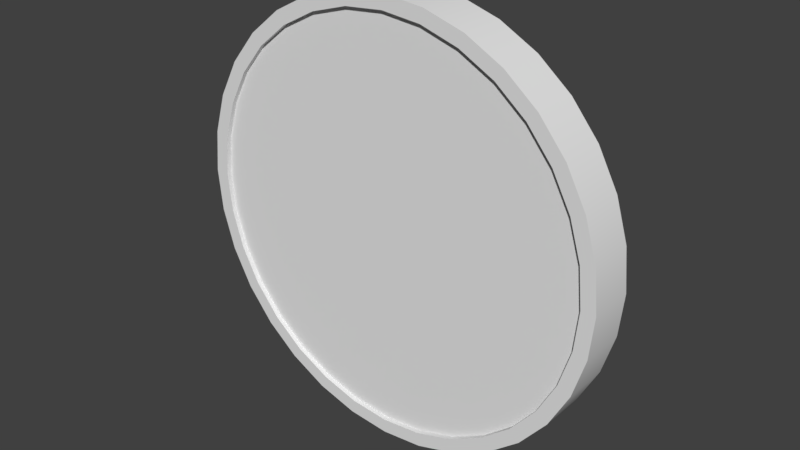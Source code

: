 # Source: coin.blend  (saved by Blender 2.79.0; exported with 4.5.12 LTS)
import bpy
from mathutils import Matrix  # noqa: F401  (used for matrix-valued properties, if any)

bpy.ops.wm.read_factory_settings(use_empty=True)
scene = bpy.context.scene
scene.name = 'Scene'

# ---- collections
col_collection_1 = bpy.data.collections.new('Collection 1'); scene.collection.children.link(col_collection_1)

# ---- world
world_world = bpy.data.worlds.new('World'); scene.world = world_world
world_world.color = (0.05088, 0.05088, 0.05088)
world_world.use_sun_shadow = False
world_world.sun_shadow_jitter_overblur = 0.0
world_world.cycles.sampling_method = 'MANUAL'

# ---- meshes
me_cylinder = bpy.data.meshes.new('Cylinder')
me_cylinder.from_pydata([(0.05521, 0.2776, 0.03235), (-9.947e-08, 0.283, 0.03235), (0.1083, 0.2614, 0.03235), (0.1572, 0.2353, 0.03235), (0.2001, 0.2001, 0.03235), (0.2353, 0.1572, 0.03235), (0.2614, 0.1083, 0.03235), (0.2776, 0.05521, 0.03235), (0.283, -6.183e-09, 0.03235), (0.2776, -0.05521, 0.03235), (0.2614, -0.1083, 0.03235), (0.2353, -0.1572, 0.03235), (0.2001, -0.2001, 0.03235), (0.1572, -0.2353, 0.03235), (0.1083, -0.2614, 0.03235), (0.05521, -0.2776, 0.03235), (-9.19e-08, -0.283, 0.03235), (-0.05521, -0.2776, 0.03235), (-0.1083, -0.2614, 0.03235), (-0.1572, -0.2353, 0.03235), (-0.2001, -0.2001, 0.03235), (-0.2353, -0.1572, 0.03235), (-0.2614, -0.1083, 0.03235), (-0.2776, -0.05521, 0.03235), (-0.283, 2.627e-07, 0.03235), (-0.2776, 0.05521, 0.03235), (-0.2614, 0.1083, 0.03235), (-0.2353, 0.1572, 0.03235), (-0.2001, 0.2001, 0.03235), (-0.1572, 0.2353, 0.03235), (-0.1083, 0.2614, 0.03235), (-0.05521, 0.2776, 0.03235), (-0.0591, 0.2971, 0.0), (-0.1159, 0.2799, 0.0), (-0.1683, 0.2519, 0.0), (-0.2142, 0.2142, 0.0), (-0.2519, 0.1683, 0.0), (-0.2799, 0.1159, 0.0), (-0.2971, 0.0591, 0.0), (-0.3029, 3.026e-07, 0.0), (-0.2971, -0.0591, 0.0), (-0.2799, -0.1159, 0.0), (-0.2519, -0.1683, 0.0), (-0.2142, -0.2142, 0.0), (-0.1683, -0.2519, 0.0), (-0.1159, -0.2799, 0.0), (-0.0591, -0.2971, 0.0), (-9.863e-08, -0.3029, 0.0), (0.0591, -0.2971, 0.0), (0.1159, -0.2799, 0.0), (0.1683, -0.2519, 0.0), (0.2142, -0.2142, 0.0), (0.2519, -0.1683, 0.0), (0.2799, -0.1159, 0.0), (0.2971, -0.0591, 0.0), (0.3029, 1.681e-08, 0.0), (0.2971, 0.0591, 0.0), (0.2799, 0.1159, 0.0), (0.2519, 0.1683, 0.0), (0.2142, 0.2142, 0.0), (0.1683, 0.2519, 0.0), (0.1159, 0.2799, 0.0), (-8.524e-08, 0.3029, 0.0), (0.0591, 0.2971, 0.0), (0.0591, 0.2971, 0.03235), (-8.53e-08, 0.3029, 0.03235), (0.1159, 0.2799, 0.03235), (0.1683, 0.2519, 0.03235), (0.2142, 0.2142, 0.03235), (0.2519, 0.1683, 0.03235), (0.2799, 0.1159, 0.03235), (0.2971, 0.0591, 0.03235), (0.3029, -2.902e-10, 0.03235), (0.2971, -0.0591, 0.03235), (0.2799, -0.1159, 0.03235), (0.2519, -0.1683, 0.03235), (0.2142, -0.2142, 0.03235), (0.1683, -0.2519, 0.03235), (0.1159, -0.2799, 0.03235), (0.0591, -0.2971, 0.03235), (-9.869e-08, -0.3029, 0.03235), (-0.0591, -0.2971, 0.03235), (-0.1159, -0.2799, 0.03235), (-0.1683, -0.2519, 0.03235), (-0.2142, -0.2142, 0.03235), (-0.2519, -0.1683, 0.03235), (-0.2799, -0.1159, 0.03235), (-0.2971, -0.0591, 0.03235), (-0.3029, 2.855e-07, 0.03235), (-0.2971, 0.0591, 0.03235), (-0.2799, 0.1159, 0.03235), (-0.2519, 0.1683, 0.03235), (-0.2142, 0.2142, 0.03235), (-0.1683, 0.2519, 0.03235), (-0.1159, 0.2799, 0.03235), (-0.0591, 0.2971, 0.03235), (-4.564e-05, -9.681e-05, 0.02569), (0.05521, 0.2776, 0.02569), (-9.943e-08, 0.283, 0.02569), (0.1083, 0.2614, 0.02569), (0.1572, 0.2353, 0.02569), (0.2001, 0.2001, 0.02569), (0.2353, 0.1572, 0.02569), (0.2614, 0.1083, 0.02569), (0.2776, 0.05521, 0.02569), (0.283, -5.761e-09, 0.02569), (0.2776, -0.05521, 0.02569), (0.2614, -0.1083, 0.02569), (0.2353, -0.1572, 0.02569), (0.2001, -0.2001, 0.02569), (0.1572, -0.2353, 0.02569), (0.1083, -0.2614, 0.02569), (0.05521, -0.2776, 0.02569), (-9.186e-08, -0.283, 0.02569), (-0.05521, -0.2776, 0.02569), (-0.1083, -0.2614, 0.02569), (-0.1572, -0.2353, 0.02569), (-0.2001, -0.2001, 0.02569), (-0.2353, -0.1572, 0.02569), (-0.2614, -0.1083, 0.02569), (-0.2776, -0.05521, 0.02569), (-0.283, 2.632e-07, 0.02569), (-0.2776, 0.05521, 0.02569), (-0.2614, 0.1083, 0.02569), (-0.2353, 0.1572, 0.02569), (-0.2001, 0.2001, 0.02569), (-0.1572, 0.2353, 0.02569), (-0.1083, 0.2614, 0.02569), (-0.05521, 0.2776, 0.02569)], [], [(19, 18, 115, 116), (76, 51, 52, 75), (89, 38, 39, 88), (75, 52, 53, 74), (88, 39, 40, 87), (74, 53, 54, 73), (87, 40, 41, 86), (73, 54, 55, 72), (86, 41, 42, 85), (72, 55, 56, 71), (85, 42, 43, 84), (71, 56, 57, 70), (84, 43, 44, 83), (70, 57, 58, 69), (83, 44, 45, 82), (65, 62, 32, 95), (69, 58, 59, 68), (82, 45, 46, 81), (95, 32, 33, 94), (68, 59, 60, 67), (81, 46, 47, 80), (94, 33, 34, 93), (67, 60, 61, 66), (80, 47, 48, 79), (93, 34, 35, 92), (66, 61, 63, 64), (79, 48, 49, 78), (92, 35, 36, 91), (64, 63, 62, 65), (78, 49, 50, 77), (91, 36, 37, 90), (77, 50, 51, 76), (90, 37, 38, 89), (63, 61, 60, 59, 58, 57, 56, 55, 54, 53, 52, 51, 50, 49, 48, 47, 46, 45, 44, 43, 42, 41, 40, 39, 38, 37, 36, 35, 34, 33, 32, 62), (1, 0, 64, 65), (0, 2, 66, 64), (2, 3, 67, 66), (3, 4, 68, 67), (4, 5, 69, 68), (5, 6, 70, 69), (6, 7, 71, 70), (7, 8, 72, 71), (8, 9, 73, 72), (9, 10, 74, 73), (10, 11, 75, 74), (11, 12, 76, 75), (12, 13, 77, 76), (13, 14, 78, 77), (14, 15, 79, 78), (15, 16, 80, 79), (16, 17, 81, 80), (17, 18, 82, 81), (18, 19, 83, 82), (19, 20, 84, 83), (20, 21, 85, 84), (21, 22, 86, 85), (22, 23, 87, 86), (23, 24, 88, 87), (24, 25, 89, 88), (25, 26, 90, 89), (26, 27, 91, 90), (27, 28, 92, 91), (28, 29, 93, 92), (29, 30, 94, 93), (30, 31, 95, 94), (31, 1, 65, 95), (6, 5, 102, 103), (20, 19, 116, 117), (7, 6, 103, 104), (21, 20, 117, 118), (8, 7, 104, 105), (22, 21, 118, 119), (9, 8, 105, 106), (23, 22, 119, 120), (10, 9, 106, 107), (24, 23, 120, 121), (11, 10, 107, 108), (25, 24, 121, 122), (12, 11, 108, 109), (26, 25, 122, 123), (13, 12, 109, 110), (27, 26, 123, 124), (14, 13, 110, 111), (0, 1, 98, 97), (28, 27, 124, 125), (15, 14, 111, 112), (2, 0, 97, 99), (29, 28, 125, 126), (16, 15, 112, 113), (3, 2, 99, 100), (30, 29, 126, 127), (17, 16, 113, 114), (4, 3, 100, 101), (31, 30, 127, 128), (18, 17, 114, 115), (5, 4, 101, 102), (1, 31, 128, 98), (96, 97, 98), (96, 99, 97), (96, 100, 99), (96, 101, 100), (96, 102, 101), (96, 103, 102), (96, 104, 103), (96, 105, 104), (96, 106, 105), (96, 107, 106), (96, 108, 107), (96, 109, 108), (96, 110, 109), (96, 111, 110), (96, 112, 111), (96, 113, 112), (96, 114, 113), (96, 115, 114), (96, 116, 115), (96, 117, 116), (96, 118, 117), (96, 119, 118), (96, 120, 119), (96, 121, 120), (96, 122, 121), (96, 123, 122), (96, 124, 123), (96, 125, 124), (96, 126, 125), (96, 127, 126), (96, 128, 127), (96, 98, 128)])
me_cylinder.polygons.foreach_set('use_smooth', [True] * 129)
_k = set([(0, 1), (0, 2), (1, 31), (2, 3), (3, 4), (4, 5), (5, 6), (6, 7), (7, 8), (8, 9), (9, 10), (10, 11), (11, 12), (12, 13), (13, 14), (14, 15), (15, 16), (16, 17), (17, 18), (18, 19), (19, 20), (20, 21), (21, 22), (22, 23), (23, 24), (24, 25), (25, 26), (26, 27), (27, 28), (28, 29), (29, 30), (30, 31), (32, 33), (32, 62), (33, 34), (34, 35), (35, 36), (36, 37), (37, 38), (38, 39), (39, 40), (40, 41), (41, 42), (42, 43), (43, 44), (44, 45), (45, 46), (46, 47), (47, 48), (48, 49), (49, 50), (50, 51), (51, 52), (52, 53), (53, 54), (54, 55), (55, 56), (56, 57), (57, 58), (58, 59), (59, 60), (60, 61), (61, 63), (62, 63), (64, 65), (64, 66), (65, 95), (66, 67), (67, 68), (68, 69), (69, 70), (70, 71), (71, 72), (72, 73), (73, 74), (74, 75), (75, 76), (76, 77), (77, 78), (78, 79), (79, 80), (80, 81), (81, 82), (82, 83), (83, 84), (84, 85), (85, 86), (86, 87), (87, 88), (88, 89), (89, 90), (90, 91), (91, 92), (92, 93), (93, 94), (94, 95), (97, 98), (97, 99), (98, 128), (99, 100), (100, 101), (101, 102), (102, 103), (103, 104), (104, 105), (105, 106), (106, 107), (107, 108), (108, 109), (109, 110), (110, 111), (111, 112), (112, 113), (113, 114), (114, 115), (115, 116), (116, 117), (117, 118), (118, 119), (119, 120), (120, 121), (121, 122), (122, 123), (123, 124), (124, 125), (125, 126), (126, 127), (127, 128)])
me_cylinder.attributes.new('sharp_edge', 'BOOLEAN', 'EDGE').data.foreach_set('value', [ (min(e.vertices), max(e.vertices)) in _k for e in me_cylinder.edges])
_uv = me_cylinder.uv_layers.new(name='UVMap')
_uv.uv.foreach_set('vector', [0.1298, 0.199, 0.1298, 0.199, 0.1298, 0.199, 0.1298, 0.199, 0.1298, 0.199, 0.1298, 0.199, 0.1298, 0.199, 0.1298, 0.199, 0.1298, 0.199, 0.1298, 0.199, 0.1298, 0.199, 0.1298, 0.199, 0.1298, 0.199, 0.1298, 0.199, 0.1298, 0.199, 0.1298, 0.199, 0.1298, 0.199, 0.1298, 0.199, 0.1298, 0.199, 0.1298, 0.199, 0.1298, 0.199, 0.1298, 0.199, 0.1298, 0.199, 0.1298, 0.199, 0.1298, 0.199, 0.1298, 0.199, 0.1298, 0.199, 0.1298, 0.199, 0.1298, 0.199, 0.1298, 0.199, 0.1298, 0.199, 0.1298, 0.199, 0.1298, 0.199, 0.1298, 0.199, 0.1298, 0.199, 0.1298, 0.199, 0.1298, 0.199, 0.1298, 0.199, 0.1298, 0.199, 0.1298, 0.199, 0.1298, 0.199, 0.1298, 0.199, 0.1298, 0.199, 0.1298, 0.199, 0.1298, 0.199, 0.1298, 0.199, 0.1298, 0.199, 0.1298, 0.199, 0.1298, 0.199, 0.1298, 0.199, 0.1298, 0.199, 0.1298, 0.199, 0.1298, 0.199, 0.1298, 0.199, 0.1298, 0.199, 0.1298, 0.199, 0.1298, 0.199, 0.1298, 0.199, 0.1298, 0.199, 0.1298, 0.199, 0.1298, 0.199, 0.1298, 0.199, 0.1298, 0.199, 0.1298, 0.199, 0.1298, 0.199, 0.1298, 0.199, 0.1298, 0.199, 0.1298, 0.199, 0.1298, 0.199, 0.1298, 0.199, 0.1298, 0.199, 0.1298, 0.199, 0.1298, 0.199, 0.1298, 0.199, 0.1298, 0.199, 0.1298, 0.199, 0.1298, 0.199, 0.1298, 0.199, 0.1298, 0.199, 0.1298, 0.199, 0.1298, 0.199, 0.1298, 0.199, 0.1298, 0.199, 0.1298, 0.199, 0.1298, 0.199, 0.1298, 0.199, 0.1298, 0.199, 0.1298, 0.199, 0.1298, 0.199, 0.1298, 0.199, 0.1298, 0.199, 0.1298, 0.199, 0.1298, 0.199, 0.1298, 0.199, 0.1298, 0.199, 0.1298, 0.199, 0.1298, 0.199, 0.1298, 0.199, 0.1298, 0.199, 0.1298, 0.199, 0.1298, 0.199, 0.1298, 0.199, 0.1298, 0.199, 0.1298, 0.199, 0.1298, 0.199, 0.1298, 0.199, 0.1298, 0.199, 0.1298, 0.199, 0.1298, 0.199, 0.1298, 0.199, 0.1298, 0.199, 0.1298, 0.199, 0.1298, 0.199, 0.1298, 0.199, 0.1298, 0.199, 0.1298, 0.199, 0.1298, 0.199, 0.1298, 0.199, 0.1298, 0.199, 0.1298, 0.199, 0.1298, 0.199, 0.1298, 0.199, 0.1298, 0.199, 0.1298, 0.199, 0.1298, 0.199, 0.1298, 0.199, 0.1298, 0.199, 0.1298, 0.199, 0.1298, 0.199, 0.1298, 0.199, 0.1298, 0.199, 0.1298, 0.199, 0.1298, 0.199, 0.1298, 0.199, 0.1298, 0.199, 0.1298, 0.199, 0.1298, 0.199, 0.1298, 0.199, 0.1298, 0.199, 0.1298, 0.199, 0.1298, 0.199, 0.1298, 0.199, 0.1298, 0.199, 0.1298, 0.199, 0.1298, 0.199, 0.1298, 0.199, 0.1298, 0.199, 0.1298, 0.199, 0.1298, 0.199, 0.1298, 0.199, 0.1298, 0.199, 0.1298, 0.199, 0.1298, 0.199, 0.1298, 0.199, 0.1298, 0.199, 0.1298, 0.199, 0.1298, 0.199, 0.1298, 0.199, 0.1298, 0.199, 0.1298, 0.199, 0.1298, 0.199, 0.1298, 0.199, 0.1298, 0.199, 0.1298, 0.199, 0.1298, 0.199, 0.1298, 0.199, 0.1298, 0.199, 0.1298, 0.199, 0.1298, 0.199, 0.1298, 0.199, 0.1298, 0.199, 0.1298, 0.199, 0.1298, 0.199, 0.1298, 0.199, 0.1298, 0.199, 0.1298, 0.199, 0.1298, 0.199, 0.1298, 0.199, 0.1298, 0.199, 0.1298, 0.199, 0.1298, 0.199, 0.1298, 0.199, 0.1298, 0.199, 0.1298, 0.199, 0.1298, 0.199, 0.1298, 0.199, 0.1298, 0.199, 0.1298, 0.199, 0.1298, 0.199, 0.1298, 0.199, 0.1298, 0.199, 0.1298, 0.199, 0.1298, 0.199, 0.1298, 0.199, 0.1298, 0.199, 0.1298, 0.199, 0.1298, 0.199, 0.1298, 0.199, 0.1298, 0.199, 0.1298, 0.199, 0.1298, 0.199, 0.1298, 0.199, 0.1298, 0.199, 0.1298, 0.199, 0.1298, 0.199, 0.1298, 0.199, 0.1298, 0.199, 0.1298, 0.199, 0.1298, 0.199, 0.1298, 0.199, 0.1298, 0.199, 0.1298, 0.199, 0.1298, 0.199, 0.1298, 0.199, 0.1298, 0.199, 0.1298, 0.199, 0.1298, 0.199, 0.1298, 0.199, 0.1298, 0.199, 0.1298, 0.199, 0.1298, 0.199, 0.1298, 0.199, 0.1298, 0.199, 0.1298, 0.199, 0.1298, 0.199, 0.1298, 0.199, 0.1298, 0.199, 0.1298, 0.199, 0.1298, 0.199, 0.1298, 0.199, 0.1298, 0.199, 0.1298, 0.199, 0.1298, 0.199, 0.1298, 0.199, 0.1298, 0.199, 0.1298, 0.199, 0.1298, 0.199, 0.1298, 0.199, 0.1298, 0.199, 0.1298, 0.199, 0.1298, 0.199, 0.1298, 0.199, 0.1298, 0.199, 0.1298, 0.199, 0.1298, 0.199, 0.1298, 0.199, 0.1298, 0.199, 0.1298, 0.199, 0.1298, 0.199, 0.1298, 0.199, 0.1298, 0.199, 0.1298, 0.199, 0.1298, 0.199, 0.1298, 0.199, 0.1298, 0.199, 0.1298, 0.199, 0.1298, 0.199, 0.1298, 0.199, 0.1298, 0.199, 0.1298, 0.199, 0.1298, 0.199, 0.1298, 0.199, 0.1298, 0.199, 0.1298, 0.199, 0.1298, 0.199, 0.1298, 0.199, 0.1298, 0.199, 0.1298, 0.199, 0.1298, 0.199, 0.1298, 0.199, 0.1298, 0.199, 0.1298, 0.199, 0.1298, 0.199, 0.1298, 0.199, 0.1298, 0.199, 0.1298, 0.199, 0.1298, 0.199, 0.1298, 0.199, 0.1298, 0.199, 0.1298, 0.199, 0.1298, 0.199, 0.1298, 0.199, 0.1298, 0.199, 0.1298, 0.199, 0.1298, 0.199, 0.1298, 0.199, 0.1298, 0.199, 0.1298, 0.199, 0.1298, 0.199, 0.1298, 0.199, 0.1298, 0.199, 0.1298, 0.199, 0.1298, 0.199, 0.1298, 0.199, 0.1298, 0.199, 0.1298, 0.199, 0.1298, 0.199, 0.1298, 0.199, 0.1298, 0.199, 0.1298, 0.199, 0.1298, 0.199, 0.1298, 0.199, 0.1298, 0.199, 0.1298, 0.199, 0.1298, 0.199, 0.1298, 0.199, 0.1298, 0.199, 0.1298, 0.199, 0.1298, 0.199, 0.1298, 0.199, 0.1298, 0.199, 0.1298, 0.199, 0.1298, 0.199, 0.1298, 0.199, 0.1298, 0.199, 0.1298, 0.199, 0.1298, 0.199, 0.1298, 0.199, 0.1298, 0.199, 0.1298, 0.199, 0.1298, 0.199, 0.1298, 0.199, 0.1298, 0.199, 0.1298, 0.199, 0.1298, 0.199, 0.1298, 0.199, 0.1298, 0.199, 0.1298, 0.199, 0.1298, 0.199, 0.1298, 0.199, 0.1298, 0.199, 0.1298, 0.199, 0.1298, 0.199, 0.1298, 0.199, 0.1298, 0.199, 0.1298, 0.199, 0.1298, 0.199, 0.1298, 0.199, 0.1298, 0.199, 0.1298, 0.199, 0.1298, 0.199, 0.1298, 0.199, 0.1298, 0.199, 0.1298, 0.199, 0.1298, 0.199, 0.1298, 0.199, 0.1298, 0.199, 0.1298, 0.199, 0.1298, 0.199, 0.1298, 0.199, 0.1298, 0.199, 0.1298, 0.199, 0.1298, 0.199, 0.1298, 0.199, 0.1298, 0.199, 0.1298, 0.199, 0.1298, 0.199, 0.1298, 0.199, 0.1298, 0.199, 0.1298, 0.199, 0.1298, 0.199, 0.1298, 0.199, 0.1298, 0.199, 0.1298, 0.199, 0.1298, 0.199, 0.1298, 0.199, 0.1298, 0.199, 0.1298, 0.199, 0.1298, 0.199, 0.1298, 0.199, 0.1298, 0.199, 0.1298, 0.199, 0.1298, 0.199, 0.1298, 0.199, 0.1298, 0.199, 0.1298, 0.199, 0.1298, 0.199, 0.1298, 0.199, 0.1298, 0.199, 0.1298, 0.199, 0.1298, 0.199, 0.1298, 0.199, 0.1298, 0.199, 0.1298, 0.199, 0.1298, 0.199, 0.1298, 0.199, 0.1298, 0.199, 0.1298, 0.199, 0.1298, 0.199, 0.1298, 0.199, 0.1298, 0.199, 0.1298, 0.199, 0.1298, 0.199, 0.1298, 0.199, 0.1298, 0.199, 0.1298, 0.199, 0.1298, 0.199, 0.1298, 0.199, 0.1298, 0.199, 0.1298, 0.199, 0.1298, 0.199, 0.1298, 0.199, 0.1298, 0.199, 0.1298, 0.199, 0.1298, 0.199, 0.1298, 0.199, 0.1298, 0.199, 0.1298, 0.199, 0.1298, 0.199, 0.1298, 0.199, 0.1298, 0.199, 0.1298, 0.199, 0.1298, 0.199, 0.1298, 0.199, 0.1298, 0.199, 0.1298, 0.199, 0.1301, 0.1997, 0.1301, 0.1997, 0.1301, 0.1997, 0.1301, 0.1997, 0.1301, 0.1997, 0.1301, 0.1997, 0.1301, 0.1997, 0.1301, 0.1997, 0.1301, 0.1997, 0.1301, 0.1997, 0.1301, 0.1997, 0.1301, 0.1997, 0.1301, 0.1997, 0.1301, 0.1997, 0.1301, 0.1997, 0.1301, 0.1997, 0.1301, 0.1997, 0.1301, 0.1997, 0.1301, 0.1997, 0.1301, 0.1997, 0.1301, 0.1997, 0.1301, 0.1997, 0.1301, 0.1997, 0.1301, 0.1997, 0.1301, 0.1997, 0.1301, 0.1997, 0.1301, 0.1997, 0.1301, 0.1997, 0.1301, 0.1997, 0.1301, 0.1997, 0.1301, 0.1997, 0.1301, 0.1997, 0.1301, 0.1997, 0.1301, 0.1997, 0.1301, 0.1997, 0.1301, 0.1997, 0.1301, 0.1997, 0.1301, 0.1997, 0.1301, 0.1997, 0.1301, 0.1997, 0.1301, 0.1997, 0.1301, 0.1997, 0.1301, 0.1997, 0.1301, 0.1997, 0.1301, 0.1997, 0.1301, 0.1997, 0.1301, 0.1997, 0.1301, 0.1997, 0.1301, 0.1997, 0.1301, 0.1997, 0.1301, 0.1997, 0.1301, 0.1997, 0.1301, 0.1997, 0.1301, 0.1997, 0.1301, 0.1997, 0.1301, 0.1997, 0.1301, 0.1997, 0.1301, 0.1997, 0.1301, 0.1997, 0.1301, 0.1997, 0.1301, 0.1997, 0.1301, 0.1997, 0.1301, 0.1997, 0.1301, 0.1997, 0.1301, 0.1997, 0.1301, 0.1997, 0.1301, 0.1997, 0.1301, 0.1997, 0.1301, 0.1997, 0.1301, 0.1997, 0.1301, 0.1997, 0.1301, 0.1997, 0.1301, 0.1997, 0.1301, 0.1997, 0.1301, 0.1997, 0.1301, 0.1997, 0.1301, 0.1997, 0.1301, 0.1997, 0.1301, 0.1997, 0.1301, 0.1997, 0.1301, 0.1997, 0.1301, 0.1997, 0.1301, 0.1997, 0.1301, 0.1997, 0.1301, 0.1997, 0.1301, 0.1997, 0.1301, 0.1997, 0.1301, 0.1997, 0.1301, 0.1997, 0.1301, 0.1997, 0.1301, 0.1997, 0.1301, 0.1997, 0.1301, 0.1997, 0.1301, 0.1997, 0.1301, 0.1997, 0.1301, 0.1997])
me_cylinder.use_remesh_preserve_volume = False
me_cylinder.use_remesh_preserve_attributes = False
me_cylinder.use_mirror_vertex_groups = False
me_cylinder.update()

# ---- objects
ob_coin = bpy.data.objects.new('coin', me_cylinder)

# ---- transforms, parenting, visibility, modifiers, constraints
ob_coin.location = (0.0, 0.0, 0.0)
ob_coin.rotation_euler = (1.571, 2.22e-16, 2.22e-16)
ob_coin.lineart.crease_threshold = 0.0
_m = ob_coin.modifiers.new('Mirror', 'MIRROR')
_m.use_axis = (False, False, True)
_m.use_clip = True
_m = ob_coin.modifiers.new('EdgeSplit', 'EDGE_SPLIT')

# ---- collection membership
col_collection_1.objects.link(ob_coin)

# ---- scene / render settings (as saved in the file)
scene.frame_start = 1; scene.frame_end = 250; scene.frame_set(1)
scene.render.engine = 'BLENDER_EEVEE_NEXT'
scene.render.resolution_percentage = 50
scene.render.dither_intensity = 0.0
scene.cycles.use_denoising = False
scene.cycles.samples = 128
scene.cycles.sampling_pattern = 'TABULATED_SOBOL'
scene.cycles.use_adaptive_sampling = False
scene.cycles.use_light_tree = False
scene.cycles.blur_glossy = 0.0
scene.cycles.sample_clamp_indirect = 0.0
scene.view_settings.view_transform = 'Standard'
bpy.context.view_layer.update()

# ---- added for rendering (the .blend has no active camera and no usable light): camera, sun
cam_auto = bpy.data.cameras.new('AutoCamera')
cam_auto.lens = 50.0
cam_auto.sensor_width = 36.0
cam_auto.clip_end = 1000.0
ob_auto_camera = bpy.data.objects.new('AutoCamera', cam_auto)
scene.collection.objects.link(ob_auto_camera)
ob_auto_camera.location = (0.794969, -0.953963, 0.635975)
ob_auto_camera.rotation_euler = (1.09748, -7.21219e-08, 0.694738)
scene.camera = ob_auto_camera
light_auto_sun = bpy.data.lights.new('AutoSun', 'SUN')
light_auto_sun.energy = 3.0
light_auto_sun.angle = 0.0523599
ob_auto_sun = bpy.data.objects.new('AutoSun', light_auto_sun)
scene.collection.objects.link(ob_auto_sun)
ob_auto_sun.rotation_euler = (0.872665, 0.174533, 0.523599)
bpy.context.view_layer.update()

